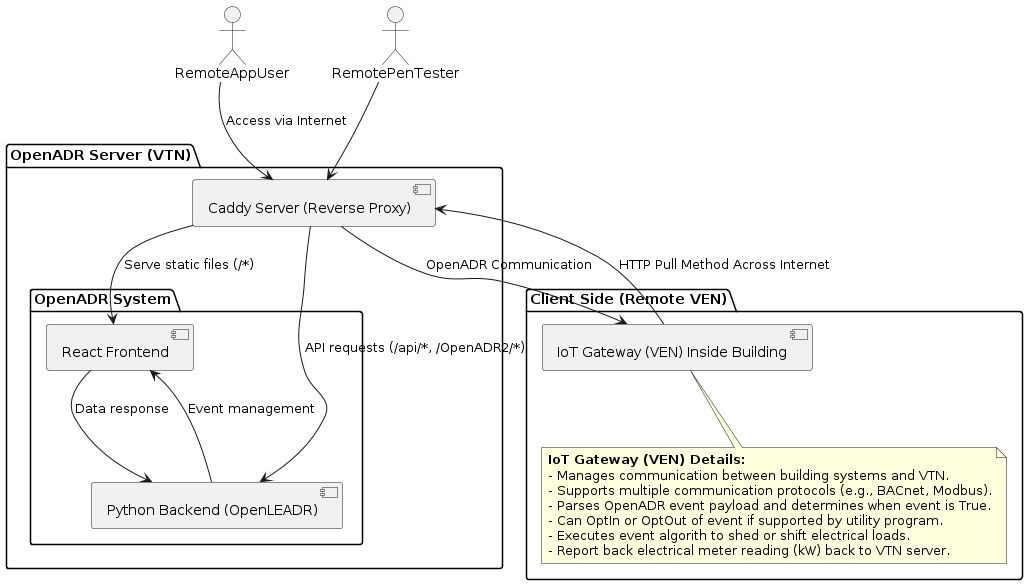

The diagram above was rendered by PlantUML. Its source (embedded in the PNG):
@startuml
actor RemoteAppUser
actor RemotePenTester

package "OpenADR Server (VTN)" {
    component "Caddy Server (Reverse Proxy)" as Caddy
    package "OpenADR System" {
        component "React Frontend" as ReactFrontend
        component "Python Backend (OpenLEADR)" as PythonBackend
    }
}

package "Client Side (Remote VEN)" {
    component "IoT Gateway (VEN) Inside Building" as VENClient
    note bottom of VENClient
        **IoT Gateway (VEN) Details:**
        - Manages communication between building systems and VTN.
        - Supports multiple communication protocols (e.g., BACnet, Modbus).
        - Parses OpenADR event payload and determines when event is True.
        - Can OptIn or OptOut of event if supported by utility program.
        - Executes event algorith to shed or shift electrical loads.
        - Report back electrical meter reading (kW) back to VTN server.
    end note
}

RemoteAppUser --> Caddy : Access via Internet
RemotePenTester --> Caddy
Caddy --> ReactFrontend : Serve static files (/*)
Caddy --> PythonBackend : API requests (/api/*, /OpenADR2/*)
Caddy --> VENClient : OpenADR Communication

PythonBackend --> ReactFrontend : Event management
ReactFrontend --> PythonBackend : Data response

VENClient --> Caddy : HTTP Pull Method Across Internet
@enduml